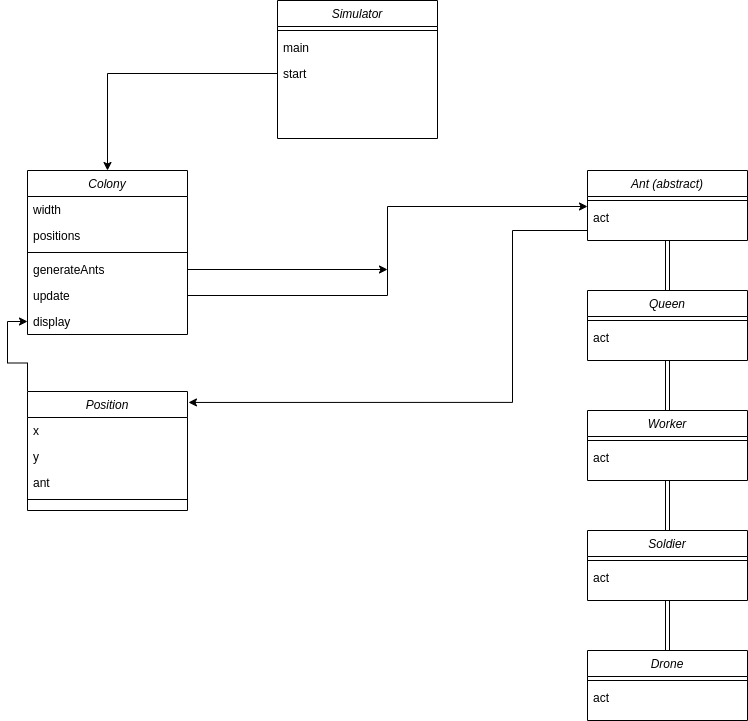

The diagram above was exported from draw.io. Its source (the exported page's mxGraphModel, read from the mxfile embedded in the PNG):
<mxGraphModel dx="1590" dy="737" grid="1" gridSize="10" guides="1" tooltips="1" connect="1" arrows="1" fold="1" page="1" pageScale="1" pageWidth="827" pageHeight="1169" math="0" shadow="0">
  <root>
    <mxCell id="WIyWlLk6GJQsqaUBKTNV-0" />
    <mxCell id="WIyWlLk6GJQsqaUBKTNV-1" parent="WIyWlLk6GJQsqaUBKTNV-0" />
    <mxCell id="zkfFHV4jXpPFQw0GAbJ--0" value="Colony" style="swimlane;fontStyle=2;align=center;verticalAlign=top;childLayout=stackLayout;horizontal=1;startSize=26;horizontalStack=0;resizeParent=1;resizeLast=0;collapsible=1;marginBottom=0;rounded=0;shadow=0;strokeWidth=1;" parent="WIyWlLk6GJQsqaUBKTNV-1" vertex="1">
      <mxGeometry x="40" y="200" width="160" height="164" as="geometry">
        <mxRectangle x="230" y="140" width="160" height="26" as="alternateBounds" />
      </mxGeometry>
    </mxCell>
    <mxCell id="zkfFHV4jXpPFQw0GAbJ--1" value="width" style="text;align=left;verticalAlign=top;spacingLeft=4;spacingRight=4;overflow=hidden;rotatable=0;points=[[0,0.5],[1,0.5]];portConstraint=eastwest;" parent="zkfFHV4jXpPFQw0GAbJ--0" vertex="1">
      <mxGeometry y="26" width="160" height="26" as="geometry" />
    </mxCell>
    <mxCell id="3uFPVd3E-hm4khEKcwTZ-70" value="positions" style="text;align=left;verticalAlign=top;spacingLeft=4;spacingRight=4;overflow=hidden;rotatable=0;points=[[0,0.5],[1,0.5]];portConstraint=eastwest;" vertex="1" parent="zkfFHV4jXpPFQw0GAbJ--0">
      <mxGeometry y="52" width="160" height="26" as="geometry" />
    </mxCell>
    <mxCell id="zkfFHV4jXpPFQw0GAbJ--4" value="" style="line;html=1;strokeWidth=1;align=left;verticalAlign=middle;spacingTop=-1;spacingLeft=3;spacingRight=3;rotatable=0;labelPosition=right;points=[];portConstraint=eastwest;" parent="zkfFHV4jXpPFQw0GAbJ--0" vertex="1">
      <mxGeometry y="78" width="160" height="8" as="geometry" />
    </mxCell>
    <mxCell id="zkfFHV4jXpPFQw0GAbJ--5" value="generateAnts" style="text;align=left;verticalAlign=top;spacingLeft=4;spacingRight=4;overflow=hidden;rotatable=0;points=[[0,0.5],[1,0.5]];portConstraint=eastwest;" parent="zkfFHV4jXpPFQw0GAbJ--0" vertex="1">
      <mxGeometry y="86" width="160" height="26" as="geometry" />
    </mxCell>
    <mxCell id="3uFPVd3E-hm4khEKcwTZ-19" value="update" style="text;align=left;verticalAlign=top;spacingLeft=4;spacingRight=4;overflow=hidden;rotatable=0;points=[[0,0.5],[1,0.5]];portConstraint=eastwest;" vertex="1" parent="zkfFHV4jXpPFQw0GAbJ--0">
      <mxGeometry y="112" width="160" height="26" as="geometry" />
    </mxCell>
    <mxCell id="3uFPVd3E-hm4khEKcwTZ-20" value="display" style="text;align=left;verticalAlign=top;spacingLeft=4;spacingRight=4;overflow=hidden;rotatable=0;points=[[0,0.5],[1,0.5]];portConstraint=eastwest;" vertex="1" parent="zkfFHV4jXpPFQw0GAbJ--0">
      <mxGeometry y="138" width="160" height="26" as="geometry" />
    </mxCell>
    <mxCell id="3uFPVd3E-hm4khEKcwTZ-22" value="Simulator" style="swimlane;fontStyle=2;align=center;verticalAlign=top;childLayout=stackLayout;horizontal=1;startSize=26;horizontalStack=0;resizeParent=1;resizeLast=0;collapsible=1;marginBottom=0;rounded=0;shadow=0;strokeWidth=1;" vertex="1" parent="WIyWlLk6GJQsqaUBKTNV-1">
      <mxGeometry x="290" y="30" width="160" height="138" as="geometry">
        <mxRectangle x="230" y="140" width="160" height="26" as="alternateBounds" />
      </mxGeometry>
    </mxCell>
    <mxCell id="3uFPVd3E-hm4khEKcwTZ-24" value="" style="line;html=1;strokeWidth=1;align=left;verticalAlign=middle;spacingTop=-1;spacingLeft=3;spacingRight=3;rotatable=0;labelPosition=right;points=[];portConstraint=eastwest;" vertex="1" parent="3uFPVd3E-hm4khEKcwTZ-22">
      <mxGeometry y="26" width="160" height="8" as="geometry" />
    </mxCell>
    <mxCell id="3uFPVd3E-hm4khEKcwTZ-25" value="main" style="text;align=left;verticalAlign=top;spacingLeft=4;spacingRight=4;overflow=hidden;rotatable=0;points=[[0,0.5],[1,0.5]];portConstraint=eastwest;" vertex="1" parent="3uFPVd3E-hm4khEKcwTZ-22">
      <mxGeometry y="34" width="160" height="26" as="geometry" />
    </mxCell>
    <mxCell id="3uFPVd3E-hm4khEKcwTZ-26" value="start" style="text;align=left;verticalAlign=top;spacingLeft=4;spacingRight=4;overflow=hidden;rotatable=0;points=[[0,0.5],[1,0.5]];portConstraint=eastwest;" vertex="1" parent="3uFPVd3E-hm4khEKcwTZ-22">
      <mxGeometry y="60" width="160" height="26" as="geometry" />
    </mxCell>
    <mxCell id="3uFPVd3E-hm4khEKcwTZ-28" value="Ant (abstract)" style="swimlane;fontStyle=2;align=center;verticalAlign=top;childLayout=stackLayout;horizontal=1;startSize=26;horizontalStack=0;resizeParent=1;resizeLast=0;collapsible=1;marginBottom=0;rounded=0;shadow=0;strokeWidth=1;" vertex="1" parent="WIyWlLk6GJQsqaUBKTNV-1">
      <mxGeometry x="600" y="200" width="160" height="70" as="geometry">
        <mxRectangle x="230" y="140" width="160" height="26" as="alternateBounds" />
      </mxGeometry>
    </mxCell>
    <mxCell id="3uFPVd3E-hm4khEKcwTZ-30" value="" style="line;html=1;strokeWidth=1;align=left;verticalAlign=middle;spacingTop=-1;spacingLeft=3;spacingRight=3;rotatable=0;labelPosition=right;points=[];portConstraint=eastwest;" vertex="1" parent="3uFPVd3E-hm4khEKcwTZ-28">
      <mxGeometry y="26" width="160" height="8" as="geometry" />
    </mxCell>
    <mxCell id="3uFPVd3E-hm4khEKcwTZ-31" value="act" style="text;align=left;verticalAlign=top;spacingLeft=4;spacingRight=4;overflow=hidden;rotatable=0;points=[[0,0.5],[1,0.5]];portConstraint=eastwest;" vertex="1" parent="3uFPVd3E-hm4khEKcwTZ-28">
      <mxGeometry y="34" width="160" height="26" as="geometry" />
    </mxCell>
    <mxCell id="3uFPVd3E-hm4khEKcwTZ-36" value="Queen" style="swimlane;fontStyle=2;align=center;verticalAlign=top;childLayout=stackLayout;horizontal=1;startSize=26;horizontalStack=0;resizeParent=1;resizeLast=0;collapsible=1;marginBottom=0;rounded=0;shadow=0;strokeWidth=1;" vertex="1" parent="WIyWlLk6GJQsqaUBKTNV-1">
      <mxGeometry x="600" y="320" width="160" height="70" as="geometry">
        <mxRectangle x="230" y="140" width="160" height="26" as="alternateBounds" />
      </mxGeometry>
    </mxCell>
    <mxCell id="3uFPVd3E-hm4khEKcwTZ-37" value="" style="line;html=1;strokeWidth=1;align=left;verticalAlign=middle;spacingTop=-1;spacingLeft=3;spacingRight=3;rotatable=0;labelPosition=right;points=[];portConstraint=eastwest;" vertex="1" parent="3uFPVd3E-hm4khEKcwTZ-36">
      <mxGeometry y="26" width="160" height="8" as="geometry" />
    </mxCell>
    <mxCell id="3uFPVd3E-hm4khEKcwTZ-38" value="act" style="text;align=left;verticalAlign=top;spacingLeft=4;spacingRight=4;overflow=hidden;rotatable=0;points=[[0,0.5],[1,0.5]];portConstraint=eastwest;" vertex="1" parent="3uFPVd3E-hm4khEKcwTZ-36">
      <mxGeometry y="34" width="160" height="26" as="geometry" />
    </mxCell>
    <mxCell id="3uFPVd3E-hm4khEKcwTZ-39" value="Worker" style="swimlane;fontStyle=2;align=center;verticalAlign=top;childLayout=stackLayout;horizontal=1;startSize=26;horizontalStack=0;resizeParent=1;resizeLast=0;collapsible=1;marginBottom=0;rounded=0;shadow=0;strokeWidth=1;" vertex="1" parent="WIyWlLk6GJQsqaUBKTNV-1">
      <mxGeometry x="600" y="440" width="160" height="70" as="geometry">
        <mxRectangle x="230" y="140" width="160" height="26" as="alternateBounds" />
      </mxGeometry>
    </mxCell>
    <mxCell id="3uFPVd3E-hm4khEKcwTZ-40" value="" style="line;html=1;strokeWidth=1;align=left;verticalAlign=middle;spacingTop=-1;spacingLeft=3;spacingRight=3;rotatable=0;labelPosition=right;points=[];portConstraint=eastwest;" vertex="1" parent="3uFPVd3E-hm4khEKcwTZ-39">
      <mxGeometry y="26" width="160" height="8" as="geometry" />
    </mxCell>
    <mxCell id="3uFPVd3E-hm4khEKcwTZ-41" value="act" style="text;align=left;verticalAlign=top;spacingLeft=4;spacingRight=4;overflow=hidden;rotatable=0;points=[[0,0.5],[1,0.5]];portConstraint=eastwest;" vertex="1" parent="3uFPVd3E-hm4khEKcwTZ-39">
      <mxGeometry y="34" width="160" height="26" as="geometry" />
    </mxCell>
    <mxCell id="3uFPVd3E-hm4khEKcwTZ-42" value="Soldier" style="swimlane;fontStyle=2;align=center;verticalAlign=top;childLayout=stackLayout;horizontal=1;startSize=26;horizontalStack=0;resizeParent=1;resizeLast=0;collapsible=1;marginBottom=0;rounded=0;shadow=0;strokeWidth=1;" vertex="1" parent="WIyWlLk6GJQsqaUBKTNV-1">
      <mxGeometry x="600" y="560" width="160" height="70" as="geometry">
        <mxRectangle x="230" y="140" width="160" height="26" as="alternateBounds" />
      </mxGeometry>
    </mxCell>
    <mxCell id="3uFPVd3E-hm4khEKcwTZ-43" value="" style="line;html=1;strokeWidth=1;align=left;verticalAlign=middle;spacingTop=-1;spacingLeft=3;spacingRight=3;rotatable=0;labelPosition=right;points=[];portConstraint=eastwest;" vertex="1" parent="3uFPVd3E-hm4khEKcwTZ-42">
      <mxGeometry y="26" width="160" height="8" as="geometry" />
    </mxCell>
    <mxCell id="3uFPVd3E-hm4khEKcwTZ-44" value="act" style="text;align=left;verticalAlign=top;spacingLeft=4;spacingRight=4;overflow=hidden;rotatable=0;points=[[0,0.5],[1,0.5]];portConstraint=eastwest;" vertex="1" parent="3uFPVd3E-hm4khEKcwTZ-42">
      <mxGeometry y="34" width="160" height="26" as="geometry" />
    </mxCell>
    <mxCell id="3uFPVd3E-hm4khEKcwTZ-45" value="Drone" style="swimlane;fontStyle=2;align=center;verticalAlign=top;childLayout=stackLayout;horizontal=1;startSize=26;horizontalStack=0;resizeParent=1;resizeLast=0;collapsible=1;marginBottom=0;rounded=0;shadow=0;strokeWidth=1;" vertex="1" parent="WIyWlLk6GJQsqaUBKTNV-1">
      <mxGeometry x="600" y="680" width="160" height="70" as="geometry">
        <mxRectangle x="230" y="140" width="160" height="26" as="alternateBounds" />
      </mxGeometry>
    </mxCell>
    <mxCell id="3uFPVd3E-hm4khEKcwTZ-46" value="" style="line;html=1;strokeWidth=1;align=left;verticalAlign=middle;spacingTop=-1;spacingLeft=3;spacingRight=3;rotatable=0;labelPosition=right;points=[];portConstraint=eastwest;" vertex="1" parent="3uFPVd3E-hm4khEKcwTZ-45">
      <mxGeometry y="26" width="160" height="8" as="geometry" />
    </mxCell>
    <mxCell id="3uFPVd3E-hm4khEKcwTZ-47" value="act" style="text;align=left;verticalAlign=top;spacingLeft=4;spacingRight=4;overflow=hidden;rotatable=0;points=[[0,0.5],[1,0.5]];portConstraint=eastwest;" vertex="1" parent="3uFPVd3E-hm4khEKcwTZ-45">
      <mxGeometry y="34" width="160" height="26" as="geometry" />
    </mxCell>
    <mxCell id="3uFPVd3E-hm4khEKcwTZ-59" value="" style="shape=link;html=1;" edge="1" parent="WIyWlLk6GJQsqaUBKTNV-1" source="3uFPVd3E-hm4khEKcwTZ-36" target="3uFPVd3E-hm4khEKcwTZ-28">
      <mxGeometry width="100" relative="1" as="geometry">
        <mxPoint x="360" y="380" as="sourcePoint" />
        <mxPoint x="460" y="380" as="targetPoint" />
      </mxGeometry>
    </mxCell>
    <mxCell id="3uFPVd3E-hm4khEKcwTZ-60" value="" style="shape=link;html=1;entryX=0.5;entryY=1;entryDx=0;entryDy=0;" edge="1" parent="WIyWlLk6GJQsqaUBKTNV-1" source="3uFPVd3E-hm4khEKcwTZ-39" target="3uFPVd3E-hm4khEKcwTZ-36">
      <mxGeometry width="100" relative="1" as="geometry">
        <mxPoint x="360" y="380" as="sourcePoint" />
        <mxPoint x="460" y="380" as="targetPoint" />
      </mxGeometry>
    </mxCell>
    <mxCell id="3uFPVd3E-hm4khEKcwTZ-68" value="" style="shape=link;html=1;exitX=0.5;exitY=1;exitDx=0;exitDy=0;entryX=0.5;entryY=0;entryDx=0;entryDy=0;" edge="1" parent="WIyWlLk6GJQsqaUBKTNV-1" source="3uFPVd3E-hm4khEKcwTZ-39" target="3uFPVd3E-hm4khEKcwTZ-42">
      <mxGeometry width="100" relative="1" as="geometry">
        <mxPoint x="360" y="380" as="sourcePoint" />
        <mxPoint x="460" y="380" as="targetPoint" />
      </mxGeometry>
    </mxCell>
    <mxCell id="3uFPVd3E-hm4khEKcwTZ-69" value="" style="shape=link;html=1;entryX=0.5;entryY=1;entryDx=0;entryDy=0;exitX=0.5;exitY=0;exitDx=0;exitDy=0;" edge="1" parent="WIyWlLk6GJQsqaUBKTNV-1" source="3uFPVd3E-hm4khEKcwTZ-45" target="3uFPVd3E-hm4khEKcwTZ-42">
      <mxGeometry width="100" relative="1" as="geometry">
        <mxPoint x="360" y="380" as="sourcePoint" />
        <mxPoint x="460" y="380" as="targetPoint" />
      </mxGeometry>
    </mxCell>
    <mxCell id="3uFPVd3E-hm4khEKcwTZ-95" style="edgeStyle=orthogonalEdgeStyle;rounded=0;orthogonalLoop=1;jettySize=auto;html=1;exitX=0;exitY=0;exitDx=0;exitDy=0;entryX=0;entryY=0.5;entryDx=0;entryDy=0;" edge="1" parent="WIyWlLk6GJQsqaUBKTNV-1" source="3uFPVd3E-hm4khEKcwTZ-78" target="3uFPVd3E-hm4khEKcwTZ-20">
      <mxGeometry relative="1" as="geometry" />
    </mxCell>
    <mxCell id="3uFPVd3E-hm4khEKcwTZ-78" value="Position" style="swimlane;fontStyle=2;align=center;verticalAlign=top;childLayout=stackLayout;horizontal=1;startSize=26;horizontalStack=0;resizeParent=1;resizeLast=0;collapsible=1;marginBottom=0;rounded=0;shadow=0;strokeWidth=1;" vertex="1" parent="WIyWlLk6GJQsqaUBKTNV-1">
      <mxGeometry x="40" y="421" width="160" height="119" as="geometry">
        <mxRectangle x="230" y="140" width="160" height="26" as="alternateBounds" />
      </mxGeometry>
    </mxCell>
    <mxCell id="3uFPVd3E-hm4khEKcwTZ-79" value="x" style="text;align=left;verticalAlign=top;spacingLeft=4;spacingRight=4;overflow=hidden;rotatable=0;points=[[0,0.5],[1,0.5]];portConstraint=eastwest;" vertex="1" parent="3uFPVd3E-hm4khEKcwTZ-78">
      <mxGeometry y="26" width="160" height="26" as="geometry" />
    </mxCell>
    <mxCell id="3uFPVd3E-hm4khEKcwTZ-86" value="y" style="text;align=left;verticalAlign=top;spacingLeft=4;spacingRight=4;overflow=hidden;rotatable=0;points=[[0,0.5],[1,0.5]];portConstraint=eastwest;" vertex="1" parent="3uFPVd3E-hm4khEKcwTZ-78">
      <mxGeometry y="52" width="160" height="26" as="geometry" />
    </mxCell>
    <mxCell id="3uFPVd3E-hm4khEKcwTZ-87" value="ant" style="text;align=left;verticalAlign=top;spacingLeft=4;spacingRight=4;overflow=hidden;rotatable=0;points=[[0,0.5],[1,0.5]];portConstraint=eastwest;" vertex="1" parent="3uFPVd3E-hm4khEKcwTZ-78">
      <mxGeometry y="78" width="160" height="26" as="geometry" />
    </mxCell>
    <mxCell id="3uFPVd3E-hm4khEKcwTZ-81" value="" style="line;html=1;strokeWidth=1;align=left;verticalAlign=middle;spacingTop=-1;spacingLeft=3;spacingRight=3;rotatable=0;labelPosition=right;points=[];portConstraint=eastwest;" vertex="1" parent="3uFPVd3E-hm4khEKcwTZ-78">
      <mxGeometry y="104" width="160" height="8" as="geometry" />
    </mxCell>
    <mxCell id="3uFPVd3E-hm4khEKcwTZ-93" style="edgeStyle=orthogonalEdgeStyle;rounded=0;orthogonalLoop=1;jettySize=auto;html=1;exitX=0;exitY=0.5;exitDx=0;exitDy=0;entryX=1.006;entryY=0.092;entryDx=0;entryDy=0;entryPerimeter=0;" edge="1" parent="WIyWlLk6GJQsqaUBKTNV-1" source="3uFPVd3E-hm4khEKcwTZ-31" target="3uFPVd3E-hm4khEKcwTZ-78">
      <mxGeometry relative="1" as="geometry">
        <Array as="points">
          <mxPoint x="600" y="260" />
          <mxPoint x="525" y="260" />
          <mxPoint x="525" y="432" />
        </Array>
      </mxGeometry>
    </mxCell>
    <mxCell id="3uFPVd3E-hm4khEKcwTZ-94" style="edgeStyle=orthogonalEdgeStyle;rounded=0;orthogonalLoop=1;jettySize=auto;html=1;entryX=0;entryY=0.077;entryDx=0;entryDy=0;entryPerimeter=0;" edge="1" parent="WIyWlLk6GJQsqaUBKTNV-1" source="3uFPVd3E-hm4khEKcwTZ-19" target="3uFPVd3E-hm4khEKcwTZ-31">
      <mxGeometry relative="1" as="geometry">
        <Array as="points">
          <mxPoint x="400" y="325" />
          <mxPoint x="400" y="236" />
        </Array>
      </mxGeometry>
    </mxCell>
    <mxCell id="3uFPVd3E-hm4khEKcwTZ-97" style="edgeStyle=orthogonalEdgeStyle;rounded=0;orthogonalLoop=1;jettySize=auto;html=1;exitX=1;exitY=0.5;exitDx=0;exitDy=0;" edge="1" parent="WIyWlLk6GJQsqaUBKTNV-1" source="zkfFHV4jXpPFQw0GAbJ--5">
      <mxGeometry relative="1" as="geometry">
        <mxPoint x="400" y="299" as="targetPoint" />
      </mxGeometry>
    </mxCell>
    <mxCell id="3uFPVd3E-hm4khEKcwTZ-98" style="edgeStyle=orthogonalEdgeStyle;rounded=0;orthogonalLoop=1;jettySize=auto;html=1;exitX=0;exitY=0.5;exitDx=0;exitDy=0;" edge="1" parent="WIyWlLk6GJQsqaUBKTNV-1" source="3uFPVd3E-hm4khEKcwTZ-26" target="zkfFHV4jXpPFQw0GAbJ--0">
      <mxGeometry relative="1" as="geometry" />
    </mxCell>
  </root>
</mxGraphModel>